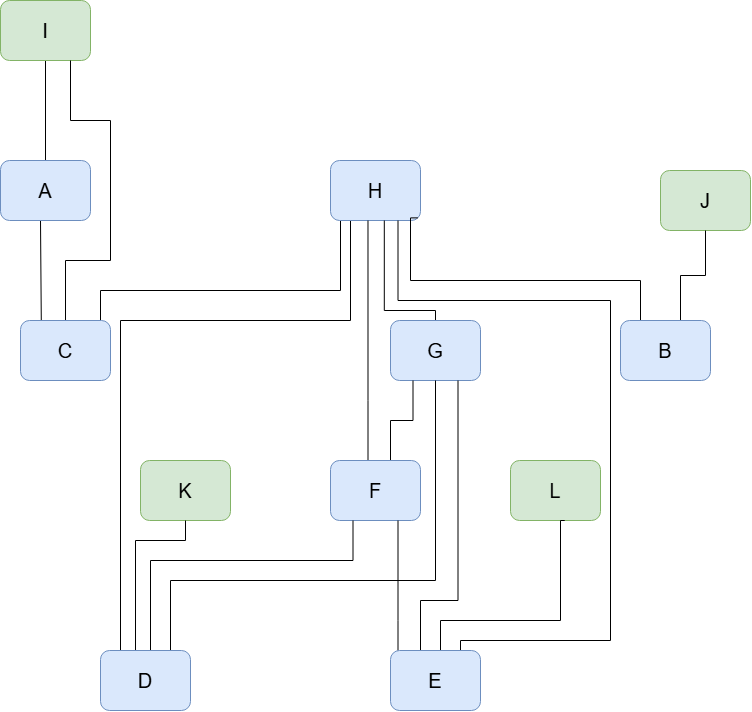

The diagram above was exported from draw.io. Its source (the exported page's mxGraphModel, read from the mxfile embedded in the PNG):
<mxGraphModel dx="1572" dy="967" grid="1" gridSize="10" guides="1" tooltips="1" connect="1" arrows="1" fold="1" page="1" pageScale="1" pageWidth="850" pageHeight="1100" math="0" shadow="0">
  <root>
    <mxCell id="0" />
    <mxCell id="1" parent="0" />
    <mxCell id="HP50MmFeua8uYzeC2bHZ-21" edge="1" parent="1" source="HP50MmFeua8uYzeC2bHZ-1" style="edgeStyle=orthogonalEdgeStyle;rounded=0;orthogonalLoop=1;jettySize=auto;html=1;entryX=0.5;entryY=0;entryDx=0;entryDy=0;defaultLabelBackgroundColor=page;endArrow=none;endFill=0;" target="HP50MmFeua8uYzeC2bHZ-9">
      <mxGeometry relative="1" as="geometry" />
    </mxCell>
    <mxCell id="HP50MmFeua8uYzeC2bHZ-1" parent="1" style="rounded=1;whiteSpace=wrap;html=1;roundedPerimeter=1;fillColor=#d5e8d4;strokeColor=#82b366;" value="&lt;font style=&quot;font-size: 20px;&quot;&gt;I&lt;/font&gt;" vertex="1">
      <mxGeometry height="60" width="90" x="50" y="50" as="geometry" />
    </mxCell>
    <mxCell id="HP50MmFeua8uYzeC2bHZ-19" edge="1" parent="1" source="HP50MmFeua8uYzeC2bHZ-8" style="edgeStyle=orthogonalEdgeStyle;rounded=0;orthogonalLoop=1;jettySize=auto;html=1;entryX=0.5;entryY=0;entryDx=0;entryDy=0;defaultLabelBackgroundColor=page;endArrow=none;endFill=0;" target="HP50MmFeua8uYzeC2bHZ-12">
      <mxGeometry relative="1" x="-0.0959" as="geometry">
        <Array as="points">
          <mxPoint x="390" y="340" />
          <mxPoint x="150" y="340" />
          <mxPoint x="150" y="370" />
        </Array>
      </mxGeometry>
    </mxCell>
    <mxCell id="HP50MmFeua8uYzeC2bHZ-23" edge="1" parent="1" style="edgeStyle=orthogonalEdgeStyle;rounded=0;orthogonalLoop=1;jettySize=auto;html=1;entryX=0.25;entryY=0;entryDx=0;entryDy=0;defaultLabelBackgroundColor=page;endArrow=none;endFill=0;">
      <mxGeometry relative="1" x="-0.0305" as="geometry">
        <Array as="points">
          <mxPoint x="400" y="270" />
          <mxPoint x="400" y="370" />
          <mxPoint x="170" y="370" />
          <mxPoint x="170" y="700" />
        </Array>
        <mxPoint x="397.5" y="270" as="sourcePoint" />
        <mxPoint x="160" y="700" as="targetPoint" />
      </mxGeometry>
    </mxCell>
    <mxCell id="HP50MmFeua8uYzeC2bHZ-8" parent="1" style="rounded=1;whiteSpace=wrap;html=1;roundedPerimeter=1;fillColor=#dae8fc;strokeColor=#6c8ebf;" value="&lt;font style=&quot;font-size: 20px;&quot;&gt;H&lt;/font&gt;" vertex="1">
      <mxGeometry height="60" width="90" x="380" y="210" as="geometry" />
    </mxCell>
    <mxCell id="HP50MmFeua8uYzeC2bHZ-22" edge="1" parent="1" style="rounded=0;orthogonalLoop=1;jettySize=auto;html=1;entryX=0.167;entryY=-0.017;entryDx=0;entryDy=0;defaultLabelBackgroundColor=page;endArrow=none;endFill=0;flowAnimation=0;">
      <mxGeometry relative="1" as="geometry">
        <mxPoint x="90.00434012795712" y="270" as="sourcePoint" />
        <mxPoint x="90.7854738878142" y="370" as="targetPoint" />
      </mxGeometry>
    </mxCell>
    <mxCell id="HP50MmFeua8uYzeC2bHZ-9" parent="1" style="rounded=1;whiteSpace=wrap;html=1;roundedPerimeter=1;fillColor=#dae8fc;strokeColor=#6c8ebf;" value="&lt;font style=&quot;font-size: 20px;&quot;&gt;A&lt;/font&gt;" vertex="1">
      <mxGeometry height="60" width="90" x="50" y="210" as="geometry" />
    </mxCell>
    <mxCell id="HP50MmFeua8uYzeC2bHZ-10" parent="1" style="rounded=1;whiteSpace=wrap;html=1;roundedPerimeter=1;fillColor=#d5e8d4;strokeColor=#82b366;" value="&lt;font style=&quot;font-size: 20px;&quot;&gt;J&lt;/font&gt;" vertex="1">
      <mxGeometry height="60" width="90" x="710" y="220" as="geometry" />
    </mxCell>
    <mxCell id="HP50MmFeua8uYzeC2bHZ-33" edge="1" parent="1" source="HP50MmFeua8uYzeC2bHZ-11" style="edgeStyle=orthogonalEdgeStyle;rounded=0;orthogonalLoop=1;jettySize=auto;html=1;entryX=0.5;entryY=1;entryDx=0;entryDy=0;defaultLabelBackgroundColor=page;endArrow=none;endFill=0;" target="HP50MmFeua8uYzeC2bHZ-10">
      <mxGeometry relative="1" x="-0.1304" as="geometry">
        <Array as="points">
          <mxPoint x="730" y="325" />
          <mxPoint x="755" y="325" />
        </Array>
      </mxGeometry>
    </mxCell>
    <mxCell id="HP50MmFeua8uYzeC2bHZ-34" edge="1" parent="1" source="HP50MmFeua8uYzeC2bHZ-11" style="edgeStyle=orthogonalEdgeStyle;rounded=0;orthogonalLoop=1;jettySize=auto;html=1;entryX=1;entryY=1;entryDx=0;entryDy=0;defaultLabelBackgroundColor=page;endArrow=none;endFill=0;" target="HP50MmFeua8uYzeC2bHZ-8">
      <mxGeometry relative="1" x="-0.1176" as="geometry">
        <Array as="points">
          <mxPoint x="690" y="330" />
          <mxPoint x="460" y="330" />
          <mxPoint x="460" y="267.4" />
        </Array>
      </mxGeometry>
    </mxCell>
    <mxCell id="HP50MmFeua8uYzeC2bHZ-11" parent="1" style="rounded=1;whiteSpace=wrap;html=1;roundedPerimeter=1;fillColor=#dae8fc;strokeColor=#6c8ebf;" value="&lt;font style=&quot;font-size: 20px;&quot;&gt;B&lt;/font&gt;" vertex="1">
      <mxGeometry height="60" width="90" x="670" y="370" as="geometry" />
    </mxCell>
    <mxCell id="HP50MmFeua8uYzeC2bHZ-20" edge="1" parent="1" source="HP50MmFeua8uYzeC2bHZ-12" style="edgeStyle=orthogonalEdgeStyle;rounded=0;orthogonalLoop=1;jettySize=auto;html=1;defaultLabelBackgroundColor=page;endArrow=none;endFill=0;exitX=0.5;exitY=0;exitDx=0;exitDy=0;" target="HP50MmFeua8uYzeC2bHZ-1">
      <mxGeometry relative="1" x="0.1826" as="geometry">
        <Array as="points">
          <mxPoint x="115" y="310" />
          <mxPoint x="160" y="310" />
          <mxPoint x="160" y="170" />
          <mxPoint x="120" y="170" />
        </Array>
        <mxPoint x="130" y="360" as="sourcePoint" />
      </mxGeometry>
    </mxCell>
    <mxCell id="HP50MmFeua8uYzeC2bHZ-12" parent="1" style="rounded=1;whiteSpace=wrap;html=1;roundedPerimeter=1;fillColor=#dae8fc;strokeColor=#6c8ebf;" value="&lt;font style=&quot;font-size: 20px;&quot;&gt;C&lt;/font&gt;" vertex="1">
      <mxGeometry height="60" width="90" x="70" y="370" as="geometry" />
    </mxCell>
    <mxCell id="HP50MmFeua8uYzeC2bHZ-36" edge="1" parent="1" source="HP50MmFeua8uYzeC2bHZ-13" style="edgeStyle=orthogonalEdgeStyle;rounded=0;orthogonalLoop=1;jettySize=auto;html=1;entryX=0.611;entryY=1.067;entryDx=0;entryDy=0;defaultLabelBackgroundColor=page;endArrow=none;endFill=0;" target="HP50MmFeua8uYzeC2bHZ-8">
      <mxGeometry relative="1" as="geometry">
        <Array as="points">
          <mxPoint x="485" y="360" />
          <mxPoint x="433.8" y="360" />
        </Array>
      </mxGeometry>
    </mxCell>
    <mxCell id="HP50MmFeua8uYzeC2bHZ-13" parent="1" style="rounded=1;whiteSpace=wrap;html=1;roundedPerimeter=1;fillColor=#dae8fc;strokeColor=#6c8ebf;" value="&lt;font style=&quot;font-size: 20px;&quot;&gt;G&lt;/font&gt;" vertex="1">
      <mxGeometry height="60" width="90" x="440" y="370" as="geometry" />
    </mxCell>
    <mxCell id="HP50MmFeua8uYzeC2bHZ-14" parent="1" style="rounded=1;whiteSpace=wrap;html=1;roundedPerimeter=1;fillColor=#d5e8d4;strokeColor=#82b366;" value="&lt;font style=&quot;font-size: 20px;&quot;&gt;K&lt;/font&gt;" vertex="1">
      <mxGeometry height="60" width="90" x="190" y="510" as="geometry" />
    </mxCell>
    <mxCell id="HP50MmFeua8uYzeC2bHZ-28" edge="1" parent="1" source="HP50MmFeua8uYzeC2bHZ-15" style="edgeStyle=orthogonalEdgeStyle;rounded=0;orthogonalLoop=1;jettySize=auto;html=1;entryX=0.25;entryY=1;entryDx=0;entryDy=0;defaultLabelBackgroundColor=page;endArrow=none;endFill=0;" target="HP50MmFeua8uYzeC2bHZ-13">
      <mxGeometry relative="1" x="-0.1415" as="geometry">
        <Array as="points">
          <mxPoint x="440" y="470" />
          <mxPoint x="462.5" y="470" />
        </Array>
      </mxGeometry>
    </mxCell>
    <mxCell id="HP50MmFeua8uYzeC2bHZ-37" edge="1" parent="1" source="HP50MmFeua8uYzeC2bHZ-15" style="edgeStyle=orthogonalEdgeStyle;rounded=0;orthogonalLoop=1;jettySize=auto;html=1;entryX=0.411;entryY=1.033;entryDx=0;entryDy=0;defaultLabelBackgroundColor=page;endArrow=none;endFill=0;" target="HP50MmFeua8uYzeC2bHZ-8">
      <mxGeometry relative="1" as="geometry">
        <Array as="points">
          <mxPoint x="417.49" y="450" />
          <mxPoint x="417.49" y="450" />
        </Array>
      </mxGeometry>
    </mxCell>
    <mxCell id="HP50MmFeua8uYzeC2bHZ-15" parent="1" style="rounded=1;whiteSpace=wrap;html=1;roundedPerimeter=1;fillColor=#dae8fc;strokeColor=#6c8ebf;" value="&lt;font style=&quot;font-size: 20px;&quot;&gt;F&lt;/font&gt;" vertex="1">
      <mxGeometry height="60" width="90" x="380" y="510" as="geometry" />
    </mxCell>
    <mxCell id="HP50MmFeua8uYzeC2bHZ-16" parent="1" style="rounded=1;whiteSpace=wrap;html=1;roundedPerimeter=1;fillColor=#d5e8d4;strokeColor=#82b366;" value="&lt;font style=&quot;font-size: 20px;&quot;&gt;L&lt;/font&gt;" vertex="1">
      <mxGeometry height="60" width="90" x="560" y="510" as="geometry" />
    </mxCell>
    <mxCell id="HP50MmFeua8uYzeC2bHZ-29" edge="1" parent="1" source="HP50MmFeua8uYzeC2bHZ-17" style="edgeStyle=orthogonalEdgeStyle;rounded=0;orthogonalLoop=1;jettySize=auto;html=1;entryX=0.75;entryY=1;entryDx=0;entryDy=0;defaultLabelBackgroundColor=page;endArrow=none;endFill=0;" target="HP50MmFeua8uYzeC2bHZ-15">
      <mxGeometry relative="1" as="geometry">
        <Array as="points">
          <mxPoint x="447.5" y="670" />
          <mxPoint x="447.5" y="670" />
        </Array>
      </mxGeometry>
    </mxCell>
    <mxCell id="HP50MmFeua8uYzeC2bHZ-30" edge="1" parent="1" source="HP50MmFeua8uYzeC2bHZ-17" style="edgeStyle=orthogonalEdgeStyle;rounded=0;orthogonalLoop=1;jettySize=auto;html=1;entryX=0.75;entryY=1;entryDx=0;entryDy=0;defaultLabelBackgroundColor=page;endArrow=none;endFill=0;" target="HP50MmFeua8uYzeC2bHZ-13">
      <mxGeometry relative="1" x="0.0992" as="geometry">
        <Array as="points">
          <mxPoint x="470" y="650" />
          <mxPoint x="507.5" y="650" />
        </Array>
      </mxGeometry>
    </mxCell>
    <mxCell id="HP50MmFeua8uYzeC2bHZ-31" edge="1" parent="1" source="HP50MmFeua8uYzeC2bHZ-17" style="edgeStyle=orthogonalEdgeStyle;rounded=0;orthogonalLoop=1;jettySize=auto;html=1;entryX=0.59;entryY=0.939;entryDx=0;entryDy=0;defaultLabelBackgroundColor=page;endArrow=none;endFill=0;" target="HP50MmFeua8uYzeC2bHZ-16">
      <mxGeometry relative="1" x="0.0227" as="geometry">
        <Array as="points">
          <mxPoint x="490" y="670" />
          <mxPoint x="610" y="670" />
          <mxPoint x="610" y="570" />
        </Array>
      </mxGeometry>
    </mxCell>
    <mxCell id="HP50MmFeua8uYzeC2bHZ-32" edge="1" parent="1" source="HP50MmFeua8uYzeC2bHZ-17" style="edgeStyle=orthogonalEdgeStyle;rounded=0;orthogonalLoop=1;jettySize=auto;html=1;entryX=0.75;entryY=1;entryDx=0;entryDy=0;defaultLabelBackgroundColor=page;endArrow=none;endFill=0;" target="HP50MmFeua8uYzeC2bHZ-8">
      <mxGeometry relative="1" x="0.4107" as="geometry">
        <Array as="points">
          <mxPoint x="510" y="690" />
          <mxPoint x="660" y="690" />
          <mxPoint x="660" y="350" />
          <mxPoint x="447.5" y="350" />
        </Array>
      </mxGeometry>
    </mxCell>
    <mxCell id="HP50MmFeua8uYzeC2bHZ-17" parent="1" style="rounded=1;whiteSpace=wrap;html=1;roundedPerimeter=1;fillColor=#dae8fc;strokeColor=#6c8ebf;" value="&lt;font style=&quot;font-size: 20px;&quot;&gt;E&lt;/font&gt;" vertex="1">
      <mxGeometry height="60" width="90" x="440" y="700" as="geometry" />
    </mxCell>
    <mxCell id="HP50MmFeua8uYzeC2bHZ-25" edge="1" parent="1" source="HP50MmFeua8uYzeC2bHZ-18" style="edgeStyle=orthogonalEdgeStyle;rounded=0;orthogonalLoop=1;jettySize=auto;html=1;entryX=0.5;entryY=1;entryDx=0;entryDy=0;defaultLabelBackgroundColor=page;endArrow=none;endFill=0;" target="HP50MmFeua8uYzeC2bHZ-14">
      <mxGeometry relative="1" as="geometry">
        <Array as="points">
          <mxPoint x="185" y="590" />
          <mxPoint x="235" y="590" />
        </Array>
      </mxGeometry>
    </mxCell>
    <mxCell id="HP50MmFeua8uYzeC2bHZ-26" edge="1" parent="1" source="HP50MmFeua8uYzeC2bHZ-18" style="edgeStyle=orthogonalEdgeStyle;rounded=0;orthogonalLoop=1;jettySize=auto;html=1;entryX=0.25;entryY=1;entryDx=0;entryDy=0;defaultLabelBackgroundColor=page;endArrow=none;endFill=0;" target="HP50MmFeua8uYzeC2bHZ-15">
      <mxGeometry relative="1" x="-0.0436" as="geometry">
        <Array as="points">
          <mxPoint x="200" y="610" />
          <mxPoint x="402.5" y="610" />
        </Array>
      </mxGeometry>
    </mxCell>
    <mxCell id="HP50MmFeua8uYzeC2bHZ-27" edge="1" parent="1" source="HP50MmFeua8uYzeC2bHZ-18" style="edgeStyle=orthogonalEdgeStyle;rounded=0;orthogonalLoop=1;jettySize=auto;html=1;entryX=0.5;entryY=1;entryDx=0;entryDy=0;defaultLabelBackgroundColor=page;endArrow=none;endFill=0;" target="HP50MmFeua8uYzeC2bHZ-13">
      <mxGeometry relative="1" x="-0.0654" as="geometry">
        <Array as="points">
          <mxPoint x="220" y="630" />
          <mxPoint x="485" y="630" />
        </Array>
      </mxGeometry>
    </mxCell>
    <mxCell id="HP50MmFeua8uYzeC2bHZ-18" parent="1" style="rounded=1;whiteSpace=wrap;html=1;roundedPerimeter=1;fillColor=#dae8fc;strokeColor=#6c8ebf;" value="&lt;font style=&quot;font-size: 20px;&quot;&gt;D&lt;/font&gt;" vertex="1">
      <mxGeometry height="60" width="90" x="150" y="700" as="geometry" />
    </mxCell>
  </root>
</mxGraphModel>